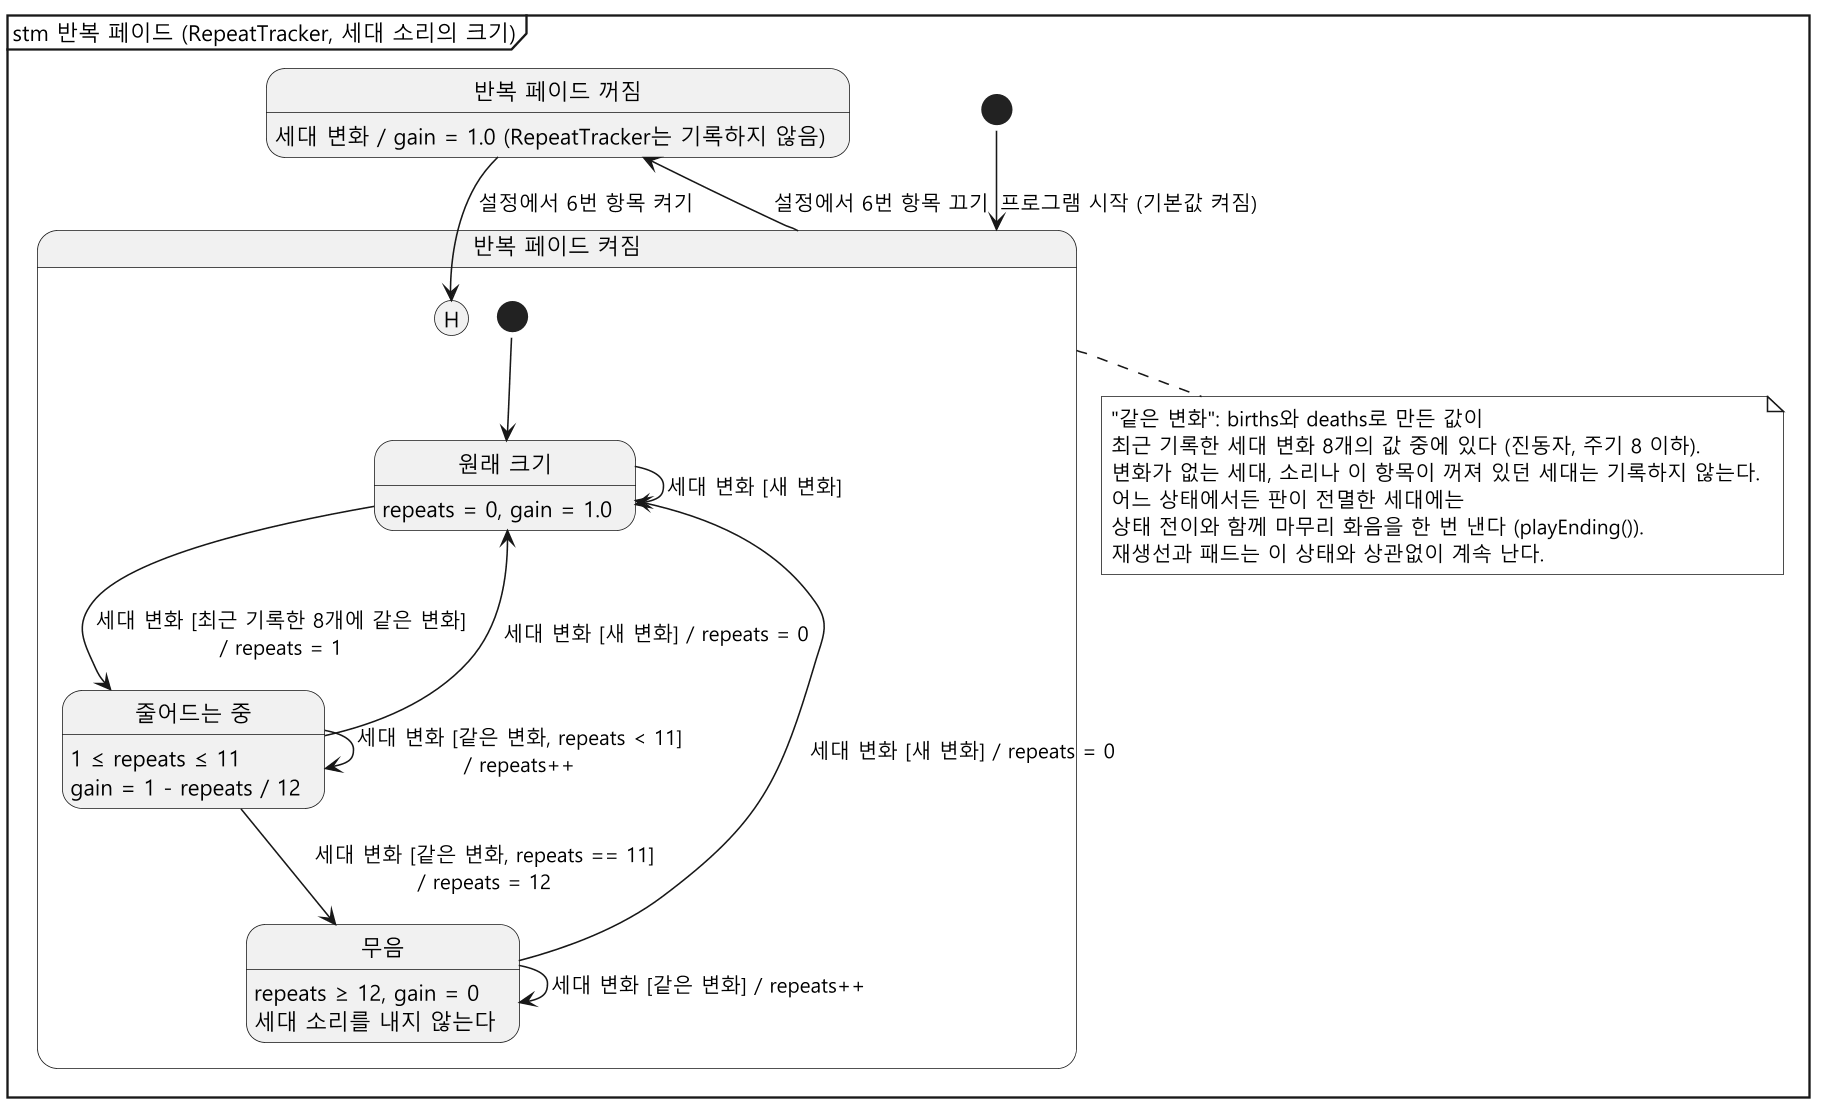

The diagram above was rendered by PlantUML. Its source (embedded in the PNG):
@startuml state-fade
!pragma layout smetana
skinparam monochrome true
skinparam dpi 150
skinparam shadowing false
skinparam defaultFontName "Malgun Gothic"
hide empty description
mainframe stm 반복 페이드 (RepeatTracker, 세대 소리의 크기)

state "반복 페이드 꺼짐" as FadeOff
FadeOff : 세대 변화 / gain = 1.0 (RepeatTracker는 기록하지 않음)

state "반복 페이드 켜짐" as FadeOn {
  state "원래 크기" as Full
  Full : repeats = 0, gain = 1.0

  state "줄어드는 중" as Fading
  Fading : 1 ≤ repeats ≤ 11
  Fading : gain = 1 - repeats / 12

  state "무음" as Silent
  Silent : repeats ≥ 12, gain = 0
  Silent : 세대 소리를 내지 않는다

  [*] --> Full
  Full --> Full : 세대 변화 [새 변화]
  Full --> Fading : 세대 변화 [최근 기록한 8개에 같은 변화]\n/ repeats = 1
  Fading --> Fading : 세대 변화 [같은 변화, repeats < 11]\n/ repeats++
  Fading --> Silent : 세대 변화 [같은 변화, repeats == 11]\n/ repeats = 12
  Silent --> Silent : 세대 변화 [같은 변화] / repeats++
  Fading --> Full : 세대 변화 [새 변화] / repeats = 0
  Silent --> Full : 세대 변화 [새 변화] / repeats = 0

  state "H" as Hist <<history>>
}

[*] --> FadeOn : 프로그램 시작 (기본값 켜짐)
FadeOn --> FadeOff : 설정에서 6번 항목 끄기
FadeOff --> Hist : 설정에서 6번 항목 켜기

note bottom of FadeOn
  "같은 변화": births와 deaths로 만든 값이
  최근 기록한 세대 변화 8개의 값 중에 있다 (진동자, 주기 8 이하).
  변화가 없는 세대, 소리나 이 항목이 꺼져 있던 세대는 기록하지 않는다.
  어느 상태에서든 판이 전멸한 세대에는
  상태 전이와 함께 마무리 화음을 한 번 낸다 (playEnding()).
  재생선과 패드는 이 상태와 상관없이 계속 난다.
end note
@enduml